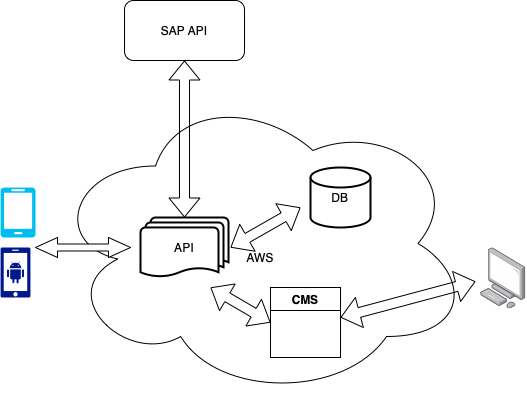

The diagram above was exported from draw.io. Its source (the exported page's mxGraphModel, read from the mxfile embedded in the PNG):
<mxGraphModel dx="928" dy="527" grid="1" gridSize="10" guides="1" tooltips="1" connect="1" arrows="1" fold="1" page="1" pageScale="1" pageWidth="850" pageHeight="1100" math="0" shadow="0">
  <root>
    <mxCell id="0" />
    <mxCell id="1" parent="0" />
    <mxCell id="q5DLFUtqGpfsZMKjq7sc-3" value="&lt;br&gt;&lt;br&gt;AWS" style="ellipse;shape=cloud;whiteSpace=wrap;html=1;" parent="1" vertex="1">
      <mxGeometry x="116" y="118" width="420" height="310" as="geometry" />
    </mxCell>
    <mxCell id="q5DLFUtqGpfsZMKjq7sc-5" value="" style="points=[];aspect=fixed;html=1;align=center;shadow=0;dashed=0;image;image=img/lib/allied_telesis/computer_and_terminals/Personal_Computer.svg;" parent="1" vertex="1">
      <mxGeometry x="546" y="277" width="45.6" height="61.800000000000004" as="geometry" />
    </mxCell>
    <mxCell id="q5DLFUtqGpfsZMKjq7sc-15" value="DB" style="strokeWidth=2;html=1;shape=mxgraph.flowchart.database;whiteSpace=wrap;" parent="1" vertex="1">
      <mxGeometry x="376" y="197" width="60" height="60" as="geometry" />
    </mxCell>
    <mxCell id="q5DLFUtqGpfsZMKjq7sc-16" value="API" style="strokeWidth=2;html=1;shape=mxgraph.flowchart.multi-document;whiteSpace=wrap;" parent="1" vertex="1">
      <mxGeometry x="206" y="247" width="88" height="60" as="geometry" />
    </mxCell>
    <mxCell id="q5DLFUtqGpfsZMKjq7sc-17" value="CMS" style="swimlane;" parent="1" vertex="1">
      <mxGeometry x="336" y="317" width="70" height="70" as="geometry" />
    </mxCell>
    <mxCell id="q5DLFUtqGpfsZMKjq7sc-18" value="" style="html=1;shadow=0;dashed=0;align=center;verticalAlign=middle;shape=mxgraph.arrows2.twoWayArrow;dy=0.65;dx=22;" parent="1" vertex="1">
      <mxGeometry x="101" y="267" width="95" height="20" as="geometry" />
    </mxCell>
    <mxCell id="q5DLFUtqGpfsZMKjq7sc-19" value="" style="verticalLabelPosition=bottom;html=1;verticalAlign=top;align=center;strokeColor=none;fillColor=#00BEF2;shape=mxgraph.azure.mobile;pointerEvents=1;" parent="1" vertex="1">
      <mxGeometry x="66" y="217" width="35" height="50" as="geometry" />
    </mxCell>
    <mxCell id="q5DLFUtqGpfsZMKjq7sc-20" value="" style="sketch=0;aspect=fixed;pointerEvents=1;shadow=0;dashed=0;html=1;strokeColor=none;labelPosition=center;verticalLabelPosition=bottom;verticalAlign=top;align=center;fillColor=#00188D;shape=mxgraph.mscae.enterprise.android_phone" parent="1" vertex="1">
      <mxGeometry x="66" y="277" width="30" height="50" as="geometry" />
    </mxCell>
    <mxCell id="q5DLFUtqGpfsZMKjq7sc-22" value="" style="shape=flexArrow;endArrow=classic;startArrow=classic;html=1;rounded=0;" parent="1" edge="1">
      <mxGeometry width="100" height="100" relative="1" as="geometry">
        <mxPoint x="296" y="277" as="sourcePoint" />
        <mxPoint x="366" y="237" as="targetPoint" />
      </mxGeometry>
    </mxCell>
    <mxCell id="q5DLFUtqGpfsZMKjq7sc-24" value="" style="shape=flexArrow;endArrow=classic;startArrow=classic;html=1;rounded=0;entryX=0;entryY=0.5;entryDx=0;entryDy=0;" parent="1" target="q5DLFUtqGpfsZMKjq7sc-17" edge="1">
      <mxGeometry width="100" height="100" relative="1" as="geometry">
        <mxPoint x="276" y="317" as="sourcePoint" />
        <mxPoint x="346" y="277" as="targetPoint" />
      </mxGeometry>
    </mxCell>
    <mxCell id="q5DLFUtqGpfsZMKjq7sc-25" value="" style="shape=flexArrow;endArrow=classic;startArrow=classic;html=1;rounded=0;entryX=-0.11;entryY=0.55;entryDx=0;entryDy=0;entryPerimeter=0;" parent="1" target="q5DLFUtqGpfsZMKjq7sc-5" edge="1">
      <mxGeometry width="100" height="100" relative="1" as="geometry">
        <mxPoint x="406" y="347" as="sourcePoint" />
        <mxPoint x="466" y="382" as="targetPoint" />
      </mxGeometry>
    </mxCell>
    <mxCell id="MASs-yeJrHo6JV35QK9Z-1" value="SAP API" style="rounded=1;whiteSpace=wrap;html=1;" vertex="1" parent="1">
      <mxGeometry x="190" y="30" width="120" height="60" as="geometry" />
    </mxCell>
    <mxCell id="MASs-yeJrHo6JV35QK9Z-3" value="" style="shape=flexArrow;endArrow=classic;startArrow=classic;html=1;rounded=0;exitX=0.5;exitY=0;exitDx=0;exitDy=0;exitPerimeter=0;entryX=0.5;entryY=1;entryDx=0;entryDy=0;" edge="1" parent="1" source="q5DLFUtqGpfsZMKjq7sc-16" target="MASs-yeJrHo6JV35QK9Z-1">
      <mxGeometry width="100" height="100" relative="1" as="geometry">
        <mxPoint x="244" y="247" as="sourcePoint" />
        <mxPoint x="252.11320754716985" y="118" as="targetPoint" />
      </mxGeometry>
    </mxCell>
  </root>
</mxGraphModel>